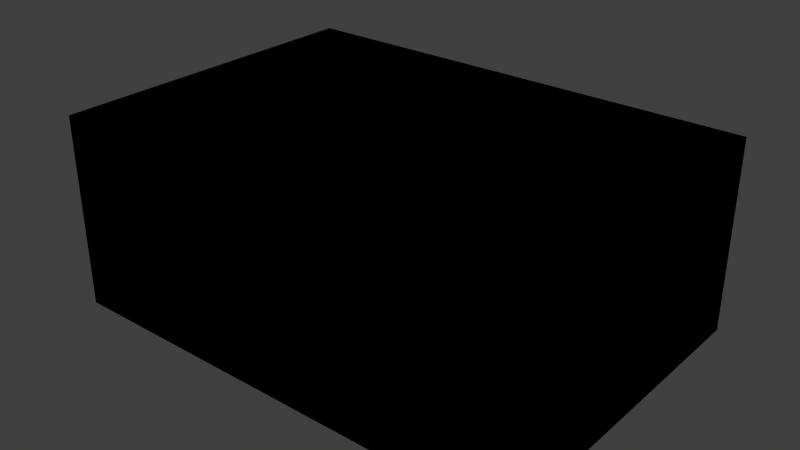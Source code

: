 # Source: occlude_room.blend  (saved by Blender 2.76.0; exported with 4.5.12 LTS)
import bpy
from mathutils import Matrix  # noqa: F401  (used for matrix-valued properties, if any)

bpy.ops.wm.read_factory_settings(use_empty=True)
scene = bpy.context.scene
scene.name = 'Scene'

# ---- collections
col_collection_1 = bpy.data.collections.new('Collection 1'); scene.collection.children.link(col_collection_1)

# ---- materials (node trees are filled in below, after node groups)
mat_floor = bpy.data.materials.new('Floor')
mat_floor.alpha_threshold = 0.0
mat_floor.use_transparent_shadow = False
mat_floor.roughness = 0.5
mat_floor.specular_intensity = 0.3
mat_floor.line_color = (0.0, 0.0, 0.0, 1.0)
mat_block = bpy.data.materials.new('Block')
mat_block.alpha_threshold = 0.0
mat_block.use_transparent_shadow = False
mat_block.roughness = 0.5
mat_block.specular_intensity = 0.1
mat_woodwall = bpy.data.materials.new('WoodWall')
mat_woodwall.alpha_threshold = 0.0
mat_woodwall.use_transparent_shadow = False
mat_woodwall.roughness = 0.5
mat_woodwall.specular_intensity = 0.0
mat_walls = bpy.data.materials.new('Walls')
mat_walls.alpha_threshold = 0.0
mat_walls.use_transparent_shadow = False
mat_walls.roughness = 0.5
mat_walls.specular_intensity = 0.05

# ---- material node trees

# ---- world
world_world = bpy.data.worlds.new('World'); scene.world = world_world
world_world.color = (0.05088, 0.05088, 0.05088)
world_world.use_sun_shadow = False
world_world.sun_shadow_jitter_overblur = 0.0
world_world.cycles.sampling_method = 'MANUAL'
world_world.cycles.sample_map_resolution = 256

# ---- lights
light_point_001 = bpy.data.lights.new('Point.001', 'POINT')
light_point_001.transmission_factor = 0.0
light_point_001.energy = 100.0
light_point_001.shadow_buffer_clip_start = 0.5
light_point_001.shadow_soft_size = 0.1
light_point_001.shadow_maximum_resolution = 0.006
light_point_001.use_absolute_resolution = True
light_point_001.cycles.use_multiple_importance_sampling = False
light_point = bpy.data.lights.new('Point', 'POINT')
light_point.transmission_factor = 0.0
light_point.energy = 100.0
light_point.shadow_buffer_clip_start = 0.5
light_point.shadow_soft_size = 0.1
light_point.shadow_maximum_resolution = 0.006
light_point.use_absolute_resolution = True
light_point.cycles.use_multiple_importance_sampling = False

# ---- meshes
me_rendermesh = bpy.data.meshes.new('RenderMesh')
me_rendermesh.from_pydata([(6.0, -2.0, 0.0), (-4.0, -2.0, 4.0), (6.0, 5.0, 4.0), (-4.0, 5.0, 4.0), (6.0, -2.0, 4.0), (-4.0, 5.0, 0.0), (6.0, 5.0, 0.0), (-4.0, -2.0, 0.0), (0.5, 0.5, 1.0), (-0.5, 0.5, 1.0), (0.5, 0.5, 1.7), (-0.5, 0.5, 1.7), (0.5, 0.7, 1.0), (-0.5, 0.7, 1.0), (0.5, 0.7, 1.7), (-0.5, 0.7, 1.7), (3.0, -2.0, 0.0), (3.0, -2.0, 2.5), (3.0, 2.0, 0.0), (3.0, 2.0, 2.5), (-0.405, 0.595, 1.7), (0.395, 0.595, 1.7), (-0.395, 0.595, 1.7), (0.405, 0.595, 1.7), (-0.405, 0.605, 1.7), (0.395, 0.605, 1.7), (-0.395, 0.605, 1.7), (0.405, 0.605, 1.7), (-0.905, 0.595, 4.0), (0.895, 0.595, 4.0), (-0.895, 0.595, 4.0), (0.905, 0.595, 4.0), (-0.905, 0.605, 4.0), (0.895, 0.605, 4.0), (-0.895, 0.605, 4.0), (0.905, 0.605, 4.0)], [], [(11, 14, 15), (14, 13, 15), (9, 10, 11), (1, 4, 0), (4, 2, 6), (2, 3, 5), (3, 1, 7), (1, 3, 2), (6, 5, 7), (10, 12, 14), (8, 13, 12), (9, 15, 13), (17, 19, 18), (10, 14, 11), (12, 13, 14), (8, 10, 9), (7, 1, 0), (0, 4, 6), (6, 2, 5), (5, 3, 7), (4, 1, 2), (0, 6, 7), (8, 12, 10), (9, 13, 8), (11, 15, 9), (16, 17, 18), (21, 25, 27, 23), (20, 24, 26, 22), (29, 31, 35, 33), (28, 30, 34, 32), (24, 20, 28, 32), (25, 21, 29, 33), (27, 25, 33, 35), (21, 23, 31, 29), (22, 26, 34, 30), (23, 27, 35, 31), (26, 24, 32, 34), (20, 22, 30, 28)])
me_rendermesh.polygons.foreach_set('use_smooth', [0, 0, 0, 0, 0, 0, 0, 0, 0, 0, 0, 0, 0, 0, 0, 0, 0, 0, 0, 0, 0, 0, 0, 0, 0, 0, 1, 1, 1, 1, 1, 1, 1, 1, 1, 1, 1, 1])
me_rendermesh.polygons.foreach_set('material_index', [1, 1, 1, 3, 3, 3, 3, 3, 0, 1, 1, 1, 2, 1, 1, 1, 3, 3, 3, 3, 3, 0, 1, 1, 1, 2, 2, 2, 2, 2, 2, 2, 2, 2, 2, 2, 2, 2])
_uv = me_rendermesh.uv_layers.new(name='UVMap')
_uv.uv.foreach_set('vector', [0.05635, 0.6058, 0.7758, 0.7497, 0.05635, 0.7497, 0.7742, 0.5326, 0.0548, 0.02899, 0.0548, 0.5326, 0.0548, 0.02899, 0.7742, 0.5326, 0.0548, 0.5326, 6.42, -5.42, 6.42, 1.545, 3.263, 1.545, 3.263, 6.42, 3.263, 1.545, 6.42, 1.545, 3.263, -5.42, 3.263, 1.545, 0.1053, 1.545, -5.42, 6.42, -5.42, 1.545, -2.263, 1.545, -5.42, -5.42, 0.1053, -5.42, 0.1053, 1.545, 3.128, 2.19, -2.128, 2.19, -2.128, -1.49, 0.7742, 0.5326, 0.9181, 0.02899, 0.9181, 0.5326, 0.7758, 0.6058, 0.05635, 0.7497, 0.7758, 0.7497, 0.7742, 0.02899, 0.9181, 0.5326, 0.9181, 0.02899, -1.682, -1.051, 2.682, -1.051, 2.682, 1.676, 0.7758, 0.6058, 0.7758, 0.7497, 0.05635, 0.6058, 0.7742, 0.02899, 0.0548, 0.02899, 0.7742, 0.5326, 0.7742, 0.02899, 0.7742, 0.5326, 0.0548, 0.02899, 3.263, -5.42, 6.42, -5.42, 3.263, 1.545, 6.42, 6.42, 3.263, 6.42, 6.42, 1.545, 0.1053, -5.42, 3.263, -5.42, 0.1053, 1.545, -2.263, 6.42, -5.42, 6.42, -2.263, 1.545, -5.42, 1.545, -5.42, -5.42, 0.1053, 1.545, 3.128, -1.49, 3.128, 2.19, -2.128, -1.49, 0.7742, 0.02899, 0.9181, 0.02899, 0.7742, 0.5326, 0.05635, 0.6058, 0.05635, 0.7497, 0.7758, 0.6058, 0.7742, 0.5326, 0.9181, 0.5326, 0.7742, 0.02899, -1.682, 1.676, -1.682, -1.051, 2.682, 1.676, 0.03329, -3.472, 0.03333, -3.439, -0.01392, -3.421, -0.01396, -3.453, 0.03325, -3.504, 0.03329, -3.472, -0.01396, -3.453, -0.014, -3.486, 0.0334, -3.374, -0.01384, -3.356, -0.01388, -3.388, 0.03337, -3.407, 0.03337, -3.407, -0.01388, -3.388, -0.01392, -3.421, 0.03333, -3.439, 0.03325, -3.504, 0.0805, -3.523, 0.08928, 3.965, 0.04203, 3.984, 0.0805, -3.523, 0.1277, -3.541, 0.1365, 3.947, 0.08928, 3.965, 0.2774, 4.067, 0.2312, 4.092, 0.2223, -3.571, 0.2684, -3.596, 0.3146, -3.614, 0.3608, -3.625, 0.3698, 4.038, 0.3236, 4.049, 0.1838, 3.929, 0.1365, 3.947, 0.1277, -3.541, 0.175, -3.56, 0.231, 3.91, 0.1838, 3.929, 0.175, -3.56, 0.2222, -3.578, 0.3236, 4.056, 0.2774, 4.067, 0.2684, -3.596, 0.3146, -3.607, 0.4159, 4.013, 0.3698, 4.038, 0.3608, -3.625, 0.4069, -3.65])
_ca = me_rendermesh.color_attributes.new('Col', 'BYTE_COLOR', 'CORNER')
_ca.data.foreach_set('color', [0.9911, 0.0, 0.0, 1.0, 0.9911, 0.0, 0.0, 1.0, 0.9911, 0.0, 0.0, 1.0, 0.9911, 0.0, 0.0, 1.0, 0.9911, 0.0, 0.0, 1.0, 0.9911, 0.0, 0.0, 1.0, 0.9911, 0.0, 0.0, 1.0, 0.9911, 0.0, 0.0, 1.0, 0.9911, 0.0, 0.0, 1.0, 0.0006071, 0.0, 0.0, 1.0, 0.0006071, 0.0, 0.0, 1.0, 0.0006071, 0.0, 0.0, 1.0, 0.0006071, 0.0, 0.0, 1.0, 0.0006071, 0.0, 0.0, 1.0, 0.0006071, 0.0, 0.0, 1.0, 0.0006071, 0.0, 0.0, 1.0, 0.0006071, 0.0, 0.0, 1.0, 0.0006071, 0.0, 0.0, 1.0, 0.0006071, 0.0, 0.0, 1.0, 0.0006071, 0.0, 0.0, 1.0, 0.0006071, 0.0, 0.0, 1.0, 0.0006071, 0.0, 0.0, 1.0, 0.0006071, 0.0, 0.0, 1.0, 0.0006071, 0.0, 0.0, 1.0, 0.0006071, 0.0, 0.0, 1.0, 0.0006071, 0.0, 0.0, 1.0, 0.0006071, 0.0, 0.0, 1.0, 0.9911, 0.0, 0.0, 1.0, 0.9911, 0.0, 0.0, 1.0, 0.9911, 0.0, 0.0, 1.0, 0.9911, 0.0, 0.0, 1.0, 0.9911, 0.0, 0.0, 1.0, 0.9911, 0.0, 0.0, 1.0, 0.9911, 0.0, 0.0, 1.0, 0.9911, 0.0, 0.0, 1.0, 0.9911, 0.0, 0.0, 1.0, 0.0006071, 0.0, 0.0, 1.0, 0.0006071, 0.0, 0.0, 1.0, 0.0006071, 0.0, 0.0, 1.0, 0.9911, 0.0, 0.0, 1.0, 0.9911, 0.0, 0.0, 1.0, 0.9911, 0.0, 0.0, 1.0, 0.9911, 0.0, 0.0, 1.0, 0.9911, 0.0, 0.0, 1.0, 0.9911, 0.0, 0.0, 1.0, 0.9911, 0.0, 0.0, 1.0, 0.9911, 0.0, 0.0, 1.0, 0.9911, 0.0, 0.0, 1.0, 0.0006071, 0.0, 0.0, 1.0, 0.0006071, 0.0, 0.0, 1.0, 0.0006071, 0.0, 0.0, 1.0, 0.0006071, 0.0, 0.0, 1.0, 0.0006071, 0.0, 0.0, 1.0, 0.0006071, 0.0, 0.0, 1.0, 0.0006071, 0.0, 0.0, 1.0, 0.0006071, 0.0, 0.0, 1.0, 0.0006071, 0.0, 0.0, 1.0, 0.0006071, 0.0, 0.0, 1.0, 0.0006071, 0.0, 0.0, 1.0, 0.0006071, 0.0, 0.0, 1.0, 0.0006071, 0.0, 0.0, 1.0, 0.0006071, 0.0, 0.0, 1.0, 0.0006071, 0.0, 0.0, 1.0, 0.0006071, 0.0, 0.0, 1.0, 0.0006071, 0.0, 0.0, 1.0, 0.0006071, 0.0, 0.0, 1.0, 0.9911, 0.0, 0.0, 1.0, 0.9911, 0.0, 0.0, 1.0, 0.9911, 0.0, 0.0, 1.0, 0.9911, 0.0, 0.0, 1.0, 0.9911, 0.0, 0.0, 1.0, 0.9911, 0.0, 0.0, 1.0, 0.9911, 0.0, 0.0, 1.0, 0.9911, 0.0, 0.0, 1.0, 0.9911, 0.0, 0.0, 1.0, 0.0006071, 0.0, 0.0, 1.0, 0.0006071, 0.0, 0.0, 1.0, 0.0006071, 0.0, 0.0, 1.0, 1.0, 1.0, 1.0, 1.0, 1.0, 1.0, 1.0, 1.0, 1.0, 1.0, 1.0, 1.0, 1.0, 1.0, 1.0, 1.0, 1.0, 1.0, 1.0, 1.0, 1.0, 1.0, 1.0, 1.0, 1.0, 1.0, 1.0, 1.0, 1.0, 1.0, 1.0, 1.0, 1.0, 1.0, 1.0, 1.0, 1.0, 1.0, 1.0, 1.0, 1.0, 1.0, 1.0, 1.0, 1.0, 1.0, 1.0, 1.0, 1.0, 1.0, 1.0, 1.0, 1.0, 1.0, 1.0, 1.0, 1.0, 1.0, 1.0, 1.0, 1.0, 1.0, 1.0, 1.0, 1.0, 1.0, 1.0, 1.0, 1.0, 1.0, 1.0, 1.0, 1.0, 1.0, 1.0, 1.0, 1.0, 1.0, 1.0, 1.0, 1.0, 1.0, 1.0, 1.0, 1.0, 1.0, 1.0, 1.0, 1.0, 1.0, 1.0, 1.0, 1.0, 1.0, 1.0, 1.0, 1.0, 1.0, 1.0, 1.0, 1.0, 1.0, 1.0, 1.0, 1.0, 1.0, 1.0, 1.0, 1.0, 1.0, 1.0, 1.0, 1.0, 1.0, 1.0, 1.0, 1.0, 1.0, 1.0, 1.0, 1.0, 1.0, 1.0, 1.0, 1.0, 1.0, 1.0, 1.0, 1.0, 1.0, 1.0, 1.0, 1.0, 1.0, 1.0, 1.0, 1.0, 1.0, 1.0, 1.0, 1.0, 1.0, 1.0, 1.0, 1.0, 1.0, 1.0, 1.0, 1.0, 1.0, 1.0, 1.0, 1.0, 1.0, 1.0, 1.0, 1.0, 1.0, 1.0, 1.0, 1.0, 1.0, 1.0, 1.0, 1.0, 1.0, 1.0, 1.0, 1.0, 1.0, 1.0, 1.0, 1.0, 1.0, 1.0, 1.0, 1.0, 1.0, 1.0, 1.0, 1.0, 1.0, 1.0, 1.0, 1.0, 1.0, 1.0, 1.0, 1.0, 1.0, 1.0, 1.0])
me_rendermesh.materials.append(mat_floor)
me_rendermesh.materials.append(mat_block)
me_rendermesh.materials.append(mat_woodwall)
me_rendermesh.materials.append(mat_walls)
me_rendermesh.use_remesh_preserve_volume = False
me_rendermesh.use_remesh_preserve_attributes = False
me_rendermesh.use_mirror_vertex_groups = False
me_rendermesh.auto_texspace = False
me_rendermesh.update()
me_audiomesh = bpy.data.meshes.new('AudioMesh')
me_audiomesh.from_pydata([(6.0, -2.0, 0.0), (-4.0, -2.0, 4.0), (6.0, 5.0, 4.0), (-4.0, 5.0, 4.0), (6.0, -2.0, 4.0), (-4.0, 5.0, 0.0), (6.0, 5.0, 0.0), (-4.0, -2.0, 0.0), (0.5, 0.5, 1.0), (-0.5, 0.5, 1.0), (0.5, 0.5, 1.7), (-0.5, 0.5, 1.7), (0.5, 0.7, 1.0), (-0.5, 0.7, 1.0), (0.5, 0.7, 1.7), (-0.5, 0.7, 1.7), (3.0, -2.0, 0.0), (3.0, -2.0, 2.5), (3.0, 2.0, 0.0), (3.0, 2.0, 2.5)], [], [(11, 15, 14), (14, 15, 13), (9, 11, 10), (1, 4, 0), (4, 2, 6), (2, 3, 5), (3, 1, 7), (1, 3, 2), (6, 5, 7), (10, 14, 12), (8, 12, 13), (9, 13, 15), (17, 19, 18), (10, 11, 14), (12, 14, 13), (8, 9, 10), (7, 1, 0), (0, 4, 6), (6, 2, 5), (5, 3, 7), (4, 1, 2), (0, 6, 7), (8, 10, 12), (9, 8, 13), (11, 9, 15), (16, 17, 18)])
_ca = me_audiomesh.color_attributes.new('Col', 'BYTE_COLOR', 'CORNER')
_ca.data.foreach_set('color', [0.9911, 0.0, 0.0, 1.0, 0.9911, 0.0, 0.0, 1.0, 0.9911, 0.0, 0.0, 1.0, 0.9911, 0.0, 0.0, 1.0, 0.9911, 0.0, 0.0, 1.0, 0.9911, 0.0, 0.0, 1.0, 0.9911, 0.0, 0.0, 1.0, 0.9911, 0.0, 0.0, 1.0, 0.9911, 0.0, 0.0, 1.0, 0.0006071, 0.0, 0.0, 1.0, 0.0006071, 0.0, 0.0, 1.0, 0.0006071, 0.0, 0.0, 1.0, 0.0006071, 0.0, 0.0, 1.0, 0.0006071, 0.0, 0.0, 1.0, 0.0006071, 0.0, 0.0, 1.0, 0.0006071, 0.0, 0.0, 1.0, 0.0006071, 0.0, 0.0, 1.0, 0.0006071, 0.0, 0.0, 1.0, 0.0006071, 0.0, 0.0, 1.0, 0.0006071, 0.0, 0.0, 1.0, 0.0006071, 0.0, 0.0, 1.0, 0.0006071, 0.0, 0.0, 1.0, 0.0006071, 0.0, 0.0, 1.0, 0.0006071, 0.0, 0.0, 1.0, 0.0006071, 0.0, 0.0, 1.0, 0.0006071, 0.0, 0.0, 1.0, 0.0006071, 0.0, 0.0, 1.0, 0.9911, 0.0, 0.0, 1.0, 0.9911, 0.0, 0.0, 1.0, 0.9911, 0.0, 0.0, 1.0, 0.9911, 0.0, 0.0, 1.0, 0.9911, 0.0, 0.0, 1.0, 0.9911, 0.0, 0.0, 1.0, 0.9911, 0.0, 0.0, 1.0, 0.9911, 0.0, 0.0, 1.0, 0.9911, 0.0, 0.0, 1.0, 0.0006071, 0.0, 0.0, 1.0, 0.0006071, 0.0, 0.0, 1.0, 0.0006071, 0.0, 0.0, 1.0, 0.9911, 0.0, 0.0, 1.0, 0.9911, 0.0, 0.0, 1.0, 0.9911, 0.0, 0.0, 1.0, 0.9911, 0.0, 0.0, 1.0, 0.9911, 0.0, 0.0, 1.0, 0.9911, 0.0, 0.0, 1.0, 0.9911, 0.0, 0.0, 1.0, 0.9911, 0.0, 0.0, 1.0, 0.9911, 0.0, 0.0, 1.0, 0.0006071, 0.0, 0.0, 1.0, 0.0006071, 0.0, 0.0, 1.0, 0.0006071, 0.0, 0.0, 1.0, 0.0006071, 0.0, 0.0, 1.0, 0.0006071, 0.0, 0.0, 1.0, 0.0006071, 0.0, 0.0, 1.0, 0.0006071, 0.0, 0.0, 1.0, 0.0006071, 0.0, 0.0, 1.0, 0.0006071, 0.0, 0.0, 1.0, 0.0006071, 0.0, 0.0, 1.0, 0.0006071, 0.0, 0.0, 1.0, 0.0006071, 0.0, 0.0, 1.0, 0.0006071, 0.0, 0.0, 1.0, 0.0006071, 0.0, 0.0, 1.0, 0.0006071, 0.0, 0.0, 1.0, 0.0006071, 0.0, 0.0, 1.0, 0.0006071, 0.0, 0.0, 1.0, 0.0006071, 0.0, 0.0, 1.0, 0.9911, 0.0, 0.0, 1.0, 0.9911, 0.0, 0.0, 1.0, 0.9911, 0.0, 0.0, 1.0, 0.9911, 0.0, 0.0, 1.0, 0.9911, 0.0, 0.0, 1.0, 0.9911, 0.0, 0.0, 1.0, 0.9911, 0.0, 0.0, 1.0, 0.9911, 0.0, 0.0, 1.0, 0.9911, 0.0, 0.0, 1.0, 0.0006071, 0.0, 0.0, 1.0, 0.0006071, 0.0, 0.0, 1.0, 0.0006071, 0.0, 0.0, 1.0])
me_audiomesh.materials.append(mat_floor)
me_audiomesh.use_remesh_preserve_volume = False
me_audiomesh.use_remesh_preserve_attributes = False
me_audiomesh.use_mirror_vertex_groups = False
me_audiomesh.auto_texspace = False
me_audiomesh.update()

# ---- objects
ob_point_001 = bpy.data.objects.new('Point.001', light_point_001)
ob_point = bpy.data.objects.new('Point', light_point)
ob_occluderoomrender = bpy.data.objects.new('OccludeRoomRender', me_rendermesh)
ob_occluderoomaudio = bpy.data.objects.new('OccludeRoomAudio', me_audiomesh)

# ---- transforms, parenting, visibility, modifiers, constraints
ob_point_001.location = (1.169, 2.511, 3.245)
ob_point_001.lineart.crease_threshold = 0.0
ob_point.location = (-1.657, -0.6416, 2.843)
ob_point.lineart.crease_threshold = 0.0
ob_occluderoomrender.location = (0.0, 0.0, 0.0)
ob_occluderoomrender.lock_rotations_4d = False
ob_occluderoomrender.empty_display_type = 'ARROWS'
ob_occluderoomrender.lineart.crease_threshold = 0.0
ob_occluderoomaudio.location = (0.0, 0.0, 0.0)
ob_occluderoomaudio.lock_rotations_4d = False
ob_occluderoomaudio.empty_display_type = 'ARROWS'
ob_occluderoomaudio.hide_viewport = True
ob_occluderoomaudio.lineart.crease_threshold = 0.0

# ---- collection membership
col_collection_1.objects.link(ob_point_001)
col_collection_1.objects.link(ob_point)
col_collection_1.objects.link(ob_occluderoomrender)
col_collection_1.objects.link(ob_occluderoomaudio)

# ---- scene / render settings (as saved in the file)
scene.frame_start = 1; scene.frame_end = 250; scene.frame_set(1)
scene.render.engine = 'BLENDER_EEVEE_NEXT'
scene.render.resolution_percentage = 50
scene.render.dither_intensity = 0.0
scene.cycles.use_denoising = False
scene.cycles.samples = 10
scene.cycles.sampling_pattern = 'TABULATED_SOBOL'
scene.cycles.light_sampling_threshold = 0.0
scene.cycles.use_adaptive_sampling = False
scene.cycles.use_light_tree = False
scene.cycles.blur_glossy = 0.0
scene.cycles.pixel_filter_type = 'GAUSSIAN'
scene.cycles.sample_clamp_indirect = 0.0
scene.view_settings.view_transform = 'Standard'
bpy.context.view_layer.update()

# ---- added for rendering (the .blend has no active camera): camera
cam_auto = bpy.data.cameras.new('AutoCamera')
cam_auto.lens = 50.0
cam_auto.sensor_width = 36.0
cam_auto.clip_end = 1000.0
ob_auto_camera = bpy.data.objects.new('AutoCamera', cam_auto)
scene.collection.objects.link(ob_auto_camera)
ob_auto_camera.location = (12.8847, -12.7617, 11.5078)
ob_auto_camera.rotation_euler = (1.09748, -7.21219e-08, 0.694738)
scene.camera = ob_auto_camera
bpy.context.view_layer.update()
